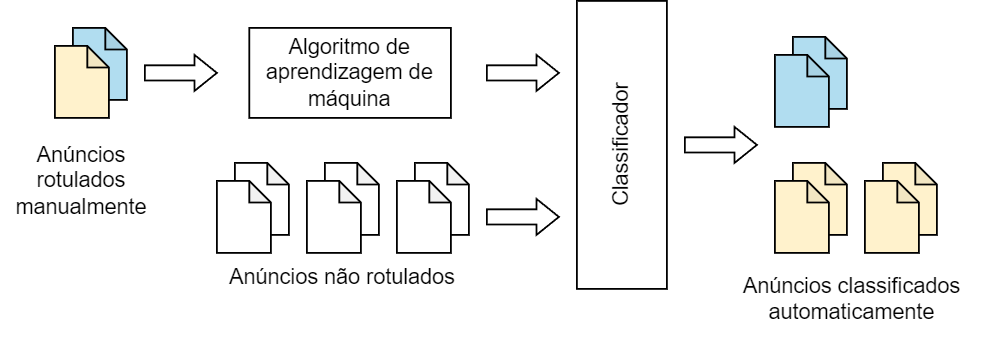

The diagram above was exported from draw.io. Its source (the exported page's mxGraphModel, read from the mxfile embedded in the PNG):
<mxGraphModel dx="2213" dy="751" grid="1" gridSize="10" guides="1" tooltips="1" connect="1" arrows="1" fold="1" page="1" pageScale="1" pageWidth="827" pageHeight="1169" math="0" shadow="0">
  <root>
    <mxCell id="0" />
    <mxCell id="1" parent="0" />
    <mxCell id="oImJpRuYcH7HXAkwPbwS-48" value="" style="shape=note;whiteSpace=wrap;html=1;backgroundOutline=1;darkOpacity=0.05;strokeWidth=1;sketch=0;size=12;fillColor=#b1ddf0;strokeColor=#000000;" parent="1" vertex="1">
      <mxGeometry x="-570" y="415" width="30" height="40" as="geometry" />
    </mxCell>
    <mxCell id="oImJpRuYcH7HXAkwPbwS-21" value="Algoritmo de aprendizagem de máquina" style="rounded=0;whiteSpace=wrap;html=1;strokeWidth=1;" parent="1" vertex="1">
      <mxGeometry x="-472" y="415" width="112" height="50" as="geometry" />
    </mxCell>
    <mxCell id="oImJpRuYcH7HXAkwPbwS-22" value="Classificador" style="rounded=0;whiteSpace=wrap;html=1;strokeWidth=1;horizontal=0;" parent="1" vertex="1">
      <mxGeometry x="-290" y="400" width="50" height="160" as="geometry" />
    </mxCell>
    <mxCell id="oImJpRuYcH7HXAkwPbwS-31" value="" style="shape=note;whiteSpace=wrap;html=1;backgroundOutline=1;darkOpacity=0.05;strokeWidth=1;sketch=0;size=12;fillColor=#fff2cc;strokeColor=#000000;" parent="1" vertex="1">
      <mxGeometry x="-580" y="425" width="30" height="40" as="geometry" />
    </mxCell>
    <mxCell id="oImJpRuYcH7HXAkwPbwS-32" value="" style="shape=singleArrow;whiteSpace=wrap;html=1;strokeWidth=1;fillColor=none;arrowWidth=0.422216796875;arrowSize=0.31111043294270835;" parent="1" vertex="1">
      <mxGeometry x="-530" y="430" width="40" height="20" as="geometry" />
    </mxCell>
    <mxCell id="oImJpRuYcH7HXAkwPbwS-45" value="Anúncios não rotulados" style="text;strokeColor=none;fillColor=none;align=center;verticalAlign=top;spacingLeft=4;spacingRight=4;overflow=hidden;rotatable=0;points=[[0,0.5],[1,0.5]];portConstraint=eastwest;" parent="1" vertex="1">
      <mxGeometry x="-490" y="540" width="140" height="40" as="geometry" />
    </mxCell>
    <mxCell id="oImJpRuYcH7HXAkwPbwS-46" value="Anúncios rotulados manualmente" style="text;strokeColor=none;fillColor=none;align=center;verticalAlign=middle;spacingLeft=4;spacingRight=4;overflow=hidden;rotatable=0;points=[[0,0.5],[1,0.5]];portConstraint=eastwest;whiteSpace=wrap;" parent="1" vertex="1">
      <mxGeometry x="-610" y="470" width="90" height="60" as="geometry" />
    </mxCell>
    <mxCell id="oImJpRuYcH7HXAkwPbwS-47" value="Anúncios classificados&#10;automaticamente" style="text;strokeColor=none;fillColor=none;align=center;verticalAlign=top;spacingLeft=4;spacingRight=4;overflow=hidden;rotatable=0;points=[[0,0.5],[1,0.5]];portConstraint=eastwest;" parent="1" vertex="1">
      <mxGeometry x="-210" y="545" width="146" height="40" as="geometry" />
    </mxCell>
    <mxCell id="oImJpRuYcH7HXAkwPbwS-50" value="" style="shape=note;whiteSpace=wrap;html=1;backgroundOutline=1;darkOpacity=0.05;strokeWidth=1;sketch=0;size=12;fillColor=default;" parent="1" vertex="1">
      <mxGeometry x="-380" y="490" width="30" height="40" as="geometry" />
    </mxCell>
    <mxCell id="oImJpRuYcH7HXAkwPbwS-51" value="" style="shape=note;whiteSpace=wrap;html=1;backgroundOutline=1;darkOpacity=0.05;strokeWidth=1;sketch=0;size=12;" parent="1" vertex="1">
      <mxGeometry x="-390" y="500" width="30" height="40" as="geometry" />
    </mxCell>
    <mxCell id="oImJpRuYcH7HXAkwPbwS-56" value="" style="shape=note;whiteSpace=wrap;html=1;backgroundOutline=1;darkOpacity=0.05;strokeWidth=1;sketch=0;size=12;fillColor=default;" parent="1" vertex="1">
      <mxGeometry x="-430" y="490" width="30" height="40" as="geometry" />
    </mxCell>
    <mxCell id="oImJpRuYcH7HXAkwPbwS-57" value="" style="shape=note;whiteSpace=wrap;html=1;backgroundOutline=1;darkOpacity=0.05;strokeWidth=1;sketch=0;size=12;" parent="1" vertex="1">
      <mxGeometry x="-440" y="500" width="30" height="40" as="geometry" />
    </mxCell>
    <mxCell id="oImJpRuYcH7HXAkwPbwS-58" value="" style="shape=note;whiteSpace=wrap;html=1;backgroundOutline=1;darkOpacity=0.05;strokeWidth=1;sketch=0;size=12;fillColor=default;" parent="1" vertex="1">
      <mxGeometry x="-480" y="490" width="30" height="40" as="geometry" />
    </mxCell>
    <mxCell id="oImJpRuYcH7HXAkwPbwS-59" value="" style="shape=note;whiteSpace=wrap;html=1;backgroundOutline=1;darkOpacity=0.05;strokeWidth=1;sketch=0;size=12;" parent="1" vertex="1">
      <mxGeometry x="-490" y="500" width="30" height="40" as="geometry" />
    </mxCell>
    <mxCell id="oImJpRuYcH7HXAkwPbwS-60" value="" style="shape=singleArrow;whiteSpace=wrap;html=1;strokeWidth=1;fillColor=none;arrowWidth=0.422216796875;arrowSize=0.31111043294270835;" parent="1" vertex="1">
      <mxGeometry x="-340" y="430" width="40" height="20" as="geometry" />
    </mxCell>
    <mxCell id="oImJpRuYcH7HXAkwPbwS-61" value="" style="shape=singleArrow;whiteSpace=wrap;html=1;strokeWidth=1;fillColor=none;arrowWidth=0.422216796875;arrowSize=0.31111043294270835;" parent="1" vertex="1">
      <mxGeometry x="-340" y="510" width="40" height="20" as="geometry" />
    </mxCell>
    <mxCell id="oImJpRuYcH7HXAkwPbwS-62" value="" style="shape=note;whiteSpace=wrap;html=1;backgroundOutline=1;darkOpacity=0.05;strokeWidth=1;sketch=0;size=12;fillColor=#b1ddf0;strokeColor=#000000;" parent="1" vertex="1">
      <mxGeometry x="-170" y="420" width="30" height="40" as="geometry" />
    </mxCell>
    <mxCell id="oImJpRuYcH7HXAkwPbwS-63" value="" style="shape=note;whiteSpace=wrap;html=1;backgroundOutline=1;darkOpacity=0.05;strokeWidth=1;sketch=0;size=12;fillColor=#b1ddf0;strokeColor=#000000;" parent="1" vertex="1">
      <mxGeometry x="-180" y="430" width="30" height="40" as="geometry" />
    </mxCell>
    <mxCell id="oImJpRuYcH7HXAkwPbwS-64" value="" style="shape=note;whiteSpace=wrap;html=1;backgroundOutline=1;darkOpacity=0.05;strokeWidth=1;sketch=0;size=12;fillColor=#fff2cc;" parent="1" vertex="1">
      <mxGeometry x="-120" y="490" width="30" height="40" as="geometry" />
    </mxCell>
    <mxCell id="oImJpRuYcH7HXAkwPbwS-65" value="" style="shape=note;whiteSpace=wrap;html=1;backgroundOutline=1;darkOpacity=0.05;strokeWidth=1;sketch=0;size=12;fillColor=#fff2cc;" parent="1" vertex="1">
      <mxGeometry x="-130" y="500" width="30" height="40" as="geometry" />
    </mxCell>
    <mxCell id="oImJpRuYcH7HXAkwPbwS-66" value="" style="shape=note;whiteSpace=wrap;html=1;backgroundOutline=1;darkOpacity=0.05;strokeWidth=1;sketch=0;size=12;fillColor=#fff2cc;" parent="1" vertex="1">
      <mxGeometry x="-170" y="490" width="30" height="40" as="geometry" />
    </mxCell>
    <mxCell id="oImJpRuYcH7HXAkwPbwS-67" value="" style="shape=note;whiteSpace=wrap;html=1;backgroundOutline=1;darkOpacity=0.05;strokeWidth=1;sketch=0;size=12;fillColor=#fff2cc;" parent="1" vertex="1">
      <mxGeometry x="-180" y="500" width="30" height="40" as="geometry" />
    </mxCell>
    <mxCell id="oImJpRuYcH7HXAkwPbwS-68" value="" style="shape=singleArrow;whiteSpace=wrap;html=1;strokeWidth=1;fillColor=none;arrowWidth=0.422216796875;arrowSize=0.31111043294270835;" parent="1" vertex="1">
      <mxGeometry x="-230" y="470" width="40" height="20" as="geometry" />
    </mxCell>
  </root>
</mxGraphModel>